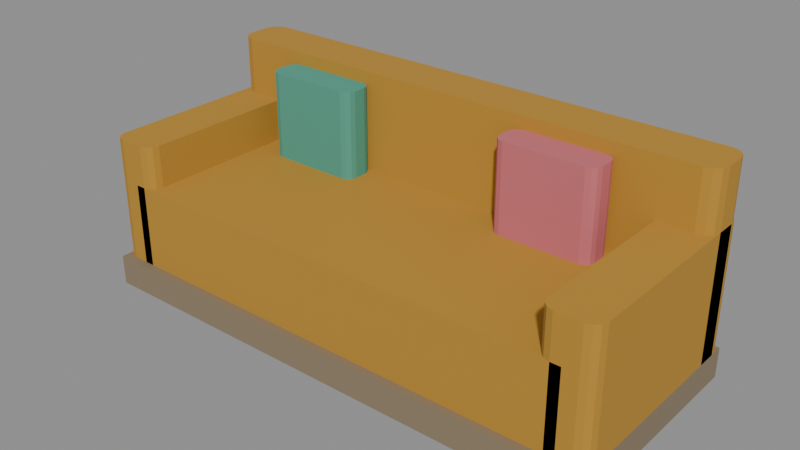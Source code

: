 # Source: city_sofa.blend  (saved by Blender 5.4.6; exported with 4.5.12 LTS)
import bpy
from mathutils import Matrix  # noqa: F401  (used for matrix-valued properties, if any)

bpy.ops.wm.read_factory_settings(use_empty=True)
scene = bpy.context.scene
scene.name = 'CitySofaAsset'

# ---- collections
col_stubby_citysofa = bpy.data.collections.new('STUBBY_CitySofa'); scene.collection.children.link(col_stubby_citysofa)

# ---- materials (node trees are filled in below, after node groups)
mat_city_timber = bpy.data.materials.new('City_Timber')
mat_city_timber.use_backface_culling = True
mat_city_timber.diffuse_color = (0.2542, 0.1946, 0.1221, 1.0)
mat_city_fabricochre = bpy.data.materials.new('City_FabricOchre')
mat_city_fabricochre.diffuse_color = (0.4793, 0.2502, 0.02843, 1.0)
mat_city_fabricteal = bpy.data.materials.new('City_FabricTeal')
mat_city_fabricteal.diffuse_color = (0.07819, 0.3372, 0.2462, 1.0)
mat_city_fabriccoral = bpy.data.materials.new('City_FabricCoral')
mat_city_fabriccoral.diffuse_color = (0.5841, 0.1529, 0.1746, 1.0)

# ---- material node trees
mat_city_timber.use_nodes = True; mat_city_timber.node_tree.nodes.clear()
_N = mat_city_timber.node_tree.nodes; _L = mat_city_timber.node_tree.links
n0 = _N.new('ShaderNodeBsdfPrincipled'); n0.name = 'Principled BSDF'; n0.location = (-200, 100)
n0.inputs[0].default_value = (0.2542, 0.1946, 0.1221, 1.0)
n0.inputs[2].default_value = 0.75
n0.inputs[10].default_value = 0.005
n1 = _N.new('ShaderNodeOutputMaterial'); n1.name = 'Material Output'; n1.location = (200, 100)
_L.new(n0.outputs[0], n1.inputs[0])
n1.is_active_output = True
mat_city_fabricochre.use_nodes = True; mat_city_fabricochre.node_tree.nodes.clear()
_N = mat_city_fabricochre.node_tree.nodes; _L = mat_city_fabricochre.node_tree.links
n0 = _N.new('ShaderNodeBsdfPrincipled'); n0.name = 'Principled BSDF'; n0.location = (-200, 100)
n0.inputs[0].default_value = (0.4793, 0.2502, 0.02843, 1.0)
n0.inputs[2].default_value = 0.95
n0.inputs[10].default_value = 0.005
n1 = _N.new('ShaderNodeOutputMaterial'); n1.name = 'Material Output'; n1.location = (200, 100)
_L.new(n0.outputs[0], n1.inputs[0])
n1.is_active_output = True
mat_city_fabricteal.use_nodes = True; mat_city_fabricteal.node_tree.nodes.clear()
_N = mat_city_fabricteal.node_tree.nodes; _L = mat_city_fabricteal.node_tree.links
n0 = _N.new('ShaderNodeBsdfPrincipled'); n0.name = 'Principled BSDF'; n0.location = (-200, 100)
n0.inputs[0].default_value = (0.07819, 0.3372, 0.2462, 1.0)
n0.inputs[2].default_value = 0.95
n0.inputs[10].default_value = 0.005
n1 = _N.new('ShaderNodeOutputMaterial'); n1.name = 'Material Output'; n1.location = (200, 100)
_L.new(n0.outputs[0], n1.inputs[0])
n1.is_active_output = True
mat_city_fabriccoral.use_nodes = True; mat_city_fabriccoral.node_tree.nodes.clear()
_N = mat_city_fabriccoral.node_tree.nodes; _L = mat_city_fabriccoral.node_tree.links
n0 = _N.new('ShaderNodeBsdfPrincipled'); n0.name = 'Principled BSDF'; n0.location = (-200, 100)
n0.inputs[0].default_value = (0.5841, 0.1529, 0.1746, 1.0)
n0.inputs[2].default_value = 0.95
n0.inputs[10].default_value = 0.005
n1 = _N.new('ShaderNodeOutputMaterial'); n1.name = 'Material Output'; n1.location = (200, 100)
_L.new(n0.outputs[0], n1.inputs[0])
n1.is_active_output = True

# ---- meshes
me_citysofa_plinth = bpy.data.meshes.new('CitySofa_Plinth')
me_citysofa_plinth.from_pydata([(-1.05, -0.45, 0.0), (-1.05, -0.45, 0.12), (-1.05, 0.45, 0.0), (-1.05, 0.45, 0.12), (1.05, -0.45, 0.0), (1.05, -0.45, 0.12), (1.05, 0.45, 0.0), (1.05, 0.45, 0.12)], [], [(0, 1, 3, 2), (2, 3, 7, 6), (6, 7, 5, 4), (4, 5, 1, 0), (2, 6, 4, 0), (7, 3, 1, 5)])
_uv = me_citysofa_plinth.uv_layers.new(name='UVMap')
_uv.uv.foreach_set('vector', [-0.45, 0.0, -0.45, 0.12, 0.45, 0.12, 0.45, 0.0, -1.05, 0.0, -1.05, 0.12, 1.05, 0.12, 1.05, 0.0, 0.45, 0.0, 0.45, 0.12, -0.45, 0.12, -0.45, 0.0, 1.05, 0.0, 1.05, 0.12, -1.05, 0.12, -1.05, 0.0, -1.05, 0.45, 1.05, 0.45, 1.05, -0.45, -1.05, -0.45, 1.05, 0.45, -1.05, 0.45, -1.05, -0.45, 1.05, -0.45])
me_citysofa_plinth.materials.append(mat_city_timber)
me_citysofa_plinth.update()
me_citysofa_seat = bpy.data.meshes.new('CitySofa_Seat')
me_citysofa_seat.from_pydata([(0.94, -0.42, 0.12), (0.97, -0.412, 0.12), (0.992, -0.39, 0.12), (1.0, -0.36, 0.12), (1.0, 0.24, 0.12), (0.992, 0.27, 0.12), (0.97, 0.292, 0.12), (0.94, 0.3, 0.12), (-0.94, 0.3, 0.12), (-0.97, 0.292, 0.12), (-0.992, 0.27, 0.12), (-1.0, 0.24, 0.12), (-1.0, -0.36, 0.12), (-0.992, -0.39, 0.12), (-0.97, -0.412, 0.12), (-0.94, -0.42, 0.12), (0.94, -0.42, 0.45), (0.97, -0.412, 0.45), (0.992, -0.39, 0.45), (1.0, -0.36, 0.45), (1.0, 0.24, 0.45), (0.992, 0.27, 0.45), (0.97, 0.292, 0.45), (0.94, 0.3, 0.45), (-0.94, 0.3, 0.45), (-0.97, 0.292, 0.45), (-0.992, 0.27, 0.45), (-1.0, 0.24, 0.45), (-1.0, -0.36, 0.45), (-0.992, -0.39, 0.45), (-0.97, -0.412, 0.45), (-0.94, -0.42, 0.45)], [], [(15, 14, 13, 12, 11, 10, 9, 8, 7, 6, 5, 4, 3, 2, 1, 0), (16, 17, 18, 19, 20, 21, 22, 23, 24, 25, 26, 27, 28, 29, 30, 31), (0, 1, 17, 16), (1, 2, 18, 17), (2, 3, 19, 18), (3, 4, 20, 19), (4, 5, 21, 20), (5, 6, 22, 21), (6, 7, 23, 22), (7, 8, 24, 23), (8, 9, 25, 24), (9, 10, 26, 25), (10, 11, 27, 26), (11, 12, 28, 27), (12, 13, 29, 28), (13, 14, 30, 29), (14, 15, 31, 30), (15, 0, 16, 31)])
_uv = me_citysofa_seat.uv_layers.new(name='UVMap')
_uv.uv.foreach_set('vector', [-0.94, -0.42, -0.97, -0.412, -0.992, -0.39, -1.0, -0.36, -1.0, 0.24, -0.992, 0.27, -0.97, 0.292, -0.94, 0.3, 0.94, 0.3, 0.97, 0.292, 0.992, 0.27, 1.0, 0.24, 1.0, -0.36, 0.992, -0.39, 0.97, -0.412, 0.94, -0.42, 0.94, -0.42, 0.97, -0.412, 0.992, -0.39, 1.0, -0.36, 1.0, 0.24, 0.992, 0.27, 0.97, 0.292, 0.94, 0.3, -0.94, 0.3, -0.97, 0.292, -0.992, 0.27, -1.0, 0.24, -1.0, -0.36, -0.992, -0.39, -0.97, -0.412, -0.94, -0.42, 0.94, 0.12, 0.97, 0.12, 0.97, 0.45, 0.94, 0.45, -0.412, 0.12, -0.39, 0.12, -0.39, 0.45, -0.412, 0.45, -0.39, 0.12, -0.36, 0.12, -0.36, 0.45, -0.39, 0.45, -0.36, 0.12, 0.24, 0.12, 0.24, 0.45, -0.36, 0.45, 0.24, 0.12, 0.27, 0.12, 0.27, 0.45, 0.24, 0.45, 0.27, 0.12, 0.292, 0.12, 0.292, 0.45, 0.27, 0.45, 0.97, 0.12, 0.94, 0.12, 0.94, 0.45, 0.97, 0.45, 0.94, 0.12, -0.94, 0.12, -0.94, 0.45, 0.94, 0.45, -0.94, 0.12, -0.97, 0.12, -0.97, 0.45, -0.94, 0.45, 0.292, 0.12, 0.27, 0.12, 0.27, 0.45, 0.292, 0.45, 0.27, 0.12, 0.24, 0.12, 0.24, 0.45, 0.27, 0.45, 0.24, 0.12, -0.36, 0.12, -0.36, 0.45, 0.24, 0.45, -0.36, 0.12, -0.39, 0.12, -0.39, 0.45, -0.36, 0.45, -0.39, 0.12, -0.412, 0.12, -0.412, 0.45, -0.39, 0.45, -0.97, 0.12, -0.94, 0.12, -0.94, 0.45, -0.97, 0.45, -0.94, 0.12, 0.94, 0.12, 0.94, 0.45, -0.94, 0.45])
me_citysofa_seat.materials.append(mat_city_fabricochre)
me_citysofa_seat.update()
me_citysofa_back = bpy.data.meshes.new('CitySofa_Back')
me_citysofa_back.from_pydata([(0.99, 0.25, 0.12), (1.02, 0.258, 0.12), (1.042, 0.28, 0.12), (1.05, 0.31, 0.12), (1.05, 0.39, 0.12), (1.042, 0.42, 0.12), (1.02, 0.442, 0.12), (0.99, 0.45, 0.12), (-0.99, 0.45, 0.12), (-1.02, 0.442, 0.12), (-1.042, 0.42, 0.12), (-1.05, 0.39, 0.12), (-1.05, 0.31, 0.12), (-1.042, 0.28, 0.12), (-1.02, 0.258, 0.12), (-0.99, 0.25, 0.12), (0.99, 0.25, 0.85), (1.02, 0.258, 0.85), (1.042, 0.28, 0.85), (1.05, 0.31, 0.85), (1.05, 0.39, 0.85), (1.042, 0.42, 0.85), (1.02, 0.442, 0.85), (0.99, 0.45, 0.85), (-0.99, 0.45, 0.85), (-1.02, 0.442, 0.85), (-1.042, 0.42, 0.85), (-1.05, 0.39, 0.85), (-1.05, 0.31, 0.85), (-1.042, 0.28, 0.85), (-1.02, 0.258, 0.85), (-0.99, 0.25, 0.85)], [], [(15, 14, 13, 12, 11, 10, 9, 8, 7, 6, 5, 4, 3, 2, 1, 0), (16, 17, 18, 19, 20, 21, 22, 23, 24, 25, 26, 27, 28, 29, 30, 31), (0, 1, 17, 16), (1, 2, 18, 17), (2, 3, 19, 18), (3, 4, 20, 19), (4, 5, 21, 20), (5, 6, 22, 21), (6, 7, 23, 22), (7, 8, 24, 23), (8, 9, 25, 24), (9, 10, 26, 25), (10, 11, 27, 26), (11, 12, 28, 27), (12, 13, 29, 28), (13, 14, 30, 29), (14, 15, 31, 30), (15, 0, 16, 31)])
_uv = me_citysofa_back.uv_layers.new(name='UVMap')
_uv.uv.foreach_set('vector', [-0.99, 0.25, -1.02, 0.258, -1.042, 0.28, -1.05, 0.31, -1.05, 0.39, -1.042, 0.42, -1.02, 0.442, -0.99, 0.45, 0.99, 0.45, 1.02, 0.442, 1.042, 0.42, 1.05, 0.39, 1.05, 0.31, 1.042, 0.28, 1.02, 0.258, 0.99, 0.25, 0.99, 0.25, 1.02, 0.258, 1.042, 0.28, 1.05, 0.31, 1.05, 0.39, 1.042, 0.42, 1.02, 0.442, 0.99, 0.45, -0.99, 0.45, -1.02, 0.442, -1.042, 0.42, -1.05, 0.39, -1.05, 0.31, -1.042, 0.28, -1.02, 0.258, -0.99, 0.25, 0.99, 0.12, 1.02, 0.12, 1.02, 0.85, 0.99, 0.85, 1.02, 0.12, 1.042, 0.12, 1.042, 0.85, 1.02, 0.85, 0.28, 0.12, 0.31, 0.12, 0.31, 0.85, 0.28, 0.85, 0.31, 0.12, 0.39, 0.12, 0.39, 0.85, 0.31, 0.85, 0.39, 0.12, 0.42, 0.12, 0.42, 0.85, 0.39, 0.85, 1.042, 0.12, 1.02, 0.12, 1.02, 0.85, 1.042, 0.85, 1.02, 0.12, 0.99, 0.12, 0.99, 0.85, 1.02, 0.85, 0.99, 0.12, -0.99, 0.12, -0.99, 0.85, 0.99, 0.85, -0.99, 0.12, -1.02, 0.12, -1.02, 0.85, -0.99, 0.85, -1.02, 0.12, -1.042, 0.12, -1.042, 0.85, -1.02, 0.85, 0.42, 0.12, 0.39, 0.12, 0.39, 0.85, 0.42, 0.85, 0.39, 0.12, 0.31, 0.12, 0.31, 0.85, 0.39, 0.85, 0.31, 0.12, 0.28, 0.12, 0.28, 0.85, 0.31, 0.85, -1.042, 0.12, -1.02, 0.12, -1.02, 0.85, -1.042, 0.85, -1.02, 0.12, -0.99, 0.12, -0.99, 0.85, -1.02, 0.85, -0.99, 0.12, 0.99, 0.12, 0.99, 0.85, -0.99, 0.85])
me_citysofa_back.materials.append(mat_city_fabricochre)
me_citysofa_back.update()
me_citysofa_arm_1_05 = bpy.data.meshes.new('CitySofa_Arm-1.05')
me_citysofa_arm_1_05.from_pydata([(-0.9, -0.42, 0.12), (-0.875, -0.4133, 0.12), (-0.8567, -0.395, 0.12), (-0.85, -0.37, 0.12), (-0.85, 0.4, 0.12), (-0.8567, 0.425, 0.12), (-0.875, 0.4433, 0.12), (-0.9, 0.45, 0.12), (-1.0, 0.45, 0.12), (-1.025, 0.4433, 0.12), (-1.043, 0.425, 0.12), (-1.05, 0.4, 0.12), (-1.05, -0.37, 0.12), (-1.043, -0.395, 0.12), (-1.025, -0.4133, 0.12), (-1.0, -0.42, 0.12), (-0.9, -0.42, 0.62), (-0.875, -0.4133, 0.62), (-0.8567, -0.395, 0.62), (-0.85, -0.37, 0.62), (-0.85, 0.4, 0.62), (-0.8567, 0.425, 0.62), (-0.875, 0.4433, 0.62), (-0.9, 0.45, 0.62), (-1.0, 0.45, 0.62), (-1.025, 0.4433, 0.62), (-1.043, 0.425, 0.62), (-1.05, 0.4, 0.62), (-1.05, -0.37, 0.62), (-1.043, -0.395, 0.62), (-1.025, -0.4133, 0.62), (-1.0, -0.42, 0.62)], [], [(15, 14, 13, 12, 11, 10, 9, 8, 7, 6, 5, 4, 3, 2, 1, 0), (16, 17, 18, 19, 20, 21, 22, 23, 24, 25, 26, 27, 28, 29, 30, 31), (0, 1, 17, 16), (1, 2, 18, 17), (2, 3, 19, 18), (3, 4, 20, 19), (4, 5, 21, 20), (5, 6, 22, 21), (6, 7, 23, 22), (7, 8, 24, 23), (8, 9, 25, 24), (9, 10, 26, 25), (10, 11, 27, 26), (11, 12, 28, 27), (12, 13, 29, 28), (13, 14, 30, 29), (14, 15, 31, 30), (15, 0, 16, 31)])
_uv = me_citysofa_arm_1_05.uv_layers.new(name='UVMap')
_uv.uv.foreach_set('vector', [-1.0, -0.42, -1.025, -0.4133, -1.043, -0.395, -1.05, -0.37, -1.05, 0.4, -1.043, 0.425, -1.025, 0.4433, -1.0, 0.45, -0.9, 0.45, -0.875, 0.4433, -0.8567, 0.425, -0.85, 0.4, -0.85, -0.37, -0.8567, -0.395, -0.875, -0.4133, -0.9, -0.42, -0.9, -0.42, -0.875, -0.4133, -0.8567, -0.395, -0.85, -0.37, -0.85, 0.4, -0.8567, 0.425, -0.875, 0.4433, -0.9, 0.45, -1.0, 0.45, -1.025, 0.4433, -1.043, 0.425, -1.05, 0.4, -1.05, -0.37, -1.043, -0.395, -1.025, -0.4133, -1.0, -0.42, -0.9, 0.12, -0.875, 0.12, -0.875, 0.62, -0.9, 0.62, -0.4133, 0.12, -0.395, 0.12, -0.395, 0.62, -0.4133, 0.62, -0.395, 0.12, -0.37, 0.12, -0.37, 0.62, -0.395, 0.62, -0.37, 0.12, 0.4, 0.12, 0.4, 0.62, -0.37, 0.62, 0.4, 0.12, 0.425, 0.12, 0.425, 0.62, 0.4, 0.62, 0.425, 0.12, 0.4433, 0.12, 0.4433, 0.62, 0.425, 0.62, -0.875, 0.12, -0.9, 0.12, -0.9, 0.62, -0.875, 0.62, -0.9, 0.12, -1.0, 0.12, -1.0, 0.62, -0.9, 0.62, -1.0, 0.12, -1.025, 0.12, -1.025, 0.62, -1.0, 0.62, 0.4433, 0.12, 0.425, 0.12, 0.425, 0.62, 0.4433, 0.62, 0.425, 0.12, 0.4, 0.12, 0.4, 0.62, 0.425, 0.62, 0.4, 0.12, -0.37, 0.12, -0.37, 0.62, 0.4, 0.62, -0.37, 0.12, -0.395, 0.12, -0.395, 0.62, -0.37, 0.62, -0.395, 0.12, -0.4133, 0.12, -0.4133, 0.62, -0.395, 0.62, -1.025, 0.12, -1.0, 0.12, -1.0, 0.62, -1.025, 0.62, -1.0, 0.12, -0.9, 0.12, -0.9, 0.62, -1.0, 0.62])
me_citysofa_arm_1_05.materials.append(mat_city_fabricochre)
me_citysofa_arm_1_05.update()
me_citysofa_arm0_85 = bpy.data.meshes.new('CitySofa_Arm0.85')
me_citysofa_arm0_85.from_pydata([(1.0, -0.42, 0.12), (1.025, -0.4133, 0.12), (1.043, -0.395, 0.12), (1.05, -0.37, 0.12), (1.05, 0.4, 0.12), (1.043, 0.425, 0.12), (1.025, 0.4433, 0.12), (1.0, 0.45, 0.12), (0.9, 0.45, 0.12), (0.875, 0.4433, 0.12), (0.8567, 0.425, 0.12), (0.85, 0.4, 0.12), (0.85, -0.37, 0.12), (0.8567, -0.395, 0.12), (0.875, -0.4133, 0.12), (0.9, -0.42, 0.12), (1.0, -0.42, 0.62), (1.025, -0.4133, 0.62), (1.043, -0.395, 0.62), (1.05, -0.37, 0.62), (1.05, 0.4, 0.62), (1.043, 0.425, 0.62), (1.025, 0.4433, 0.62), (1.0, 0.45, 0.62), (0.9, 0.45, 0.62), (0.875, 0.4433, 0.62), (0.8567, 0.425, 0.62), (0.85, 0.4, 0.62), (0.85, -0.37, 0.62), (0.8567, -0.395, 0.62), (0.875, -0.4133, 0.62), (0.9, -0.42, 0.62)], [], [(15, 14, 13, 12, 11, 10, 9, 8, 7, 6, 5, 4, 3, 2, 1, 0), (16, 17, 18, 19, 20, 21, 22, 23, 24, 25, 26, 27, 28, 29, 30, 31), (0, 1, 17, 16), (1, 2, 18, 17), (2, 3, 19, 18), (3, 4, 20, 19), (4, 5, 21, 20), (5, 6, 22, 21), (6, 7, 23, 22), (7, 8, 24, 23), (8, 9, 25, 24), (9, 10, 26, 25), (10, 11, 27, 26), (11, 12, 28, 27), (12, 13, 29, 28), (13, 14, 30, 29), (14, 15, 31, 30), (15, 0, 16, 31)])
_uv = me_citysofa_arm0_85.uv_layers.new(name='UVMap')
_uv.uv.foreach_set('vector', [0.9, -0.42, 0.875, -0.4133, 0.8567, -0.395, 0.85, -0.37, 0.85, 0.4, 0.8567, 0.425, 0.875, 0.4433, 0.9, 0.45, 1.0, 0.45, 1.025, 0.4433, 1.043, 0.425, 1.05, 0.4, 1.05, -0.37, 1.043, -0.395, 1.025, -0.4133, 1.0, -0.42, 1.0, -0.42, 1.025, -0.4133, 1.043, -0.395, 1.05, -0.37, 1.05, 0.4, 1.043, 0.425, 1.025, 0.4433, 1.0, 0.45, 0.9, 0.45, 0.875, 0.4433, 0.8567, 0.425, 0.85, 0.4, 0.85, -0.37, 0.8567, -0.395, 0.875, -0.4133, 0.9, -0.42, 1.0, 0.12, 1.025, 0.12, 1.025, 0.62, 1.0, 0.62, -0.4133, 0.12, -0.395, 0.12, -0.395, 0.62, -0.4133, 0.62, -0.395, 0.12, -0.37, 0.12, -0.37, 0.62, -0.395, 0.62, -0.37, 0.12, 0.4, 0.12, 0.4, 0.62, -0.37, 0.62, 0.4, 0.12, 0.425, 0.12, 0.425, 0.62, 0.4, 0.62, 0.425, 0.12, 0.4433, 0.12, 0.4433, 0.62, 0.425, 0.62, 1.025, 0.12, 1.0, 0.12, 1.0, 0.62, 1.025, 0.62, 1.0, 0.12, 0.9, 0.12, 0.9, 0.62, 1.0, 0.62, 0.9, 0.12, 0.875, 0.12, 0.875, 0.62, 0.9, 0.62, 0.4433, 0.12, 0.425, 0.12, 0.425, 0.62, 0.4433, 0.62, 0.425, 0.12, 0.4, 0.12, 0.4, 0.62, 0.425, 0.62, 0.4, 0.12, -0.37, 0.12, -0.37, 0.62, 0.4, 0.62, -0.37, 0.12, -0.395, 0.12, -0.395, 0.62, -0.37, 0.62, -0.395, 0.12, -0.4133, 0.12, -0.4133, 0.62, -0.395, 0.62, 0.875, 0.12, 0.9, 0.12, 0.9, 0.62, 0.875, 0.62, 0.9, 0.12, 1.0, 0.12, 1.0, 0.62, 0.9, 0.62])
me_citysofa_arm0_85.materials.append(mat_city_fabricochre)
me_citysofa_arm0_85.update()
me_citysofa_cushion0 = bpy.data.meshes.new('CitySofa_Cushion0')
me_citysofa_cushion0.from_pydata([(-0.39, 0.12, 0.45), (-0.37, 0.1254, 0.45), (-0.3554, 0.14, 0.45), (-0.35, 0.16, 0.45), (-0.35, 0.21, 0.45), (-0.3554, 0.23, 0.45), (-0.37, 0.2446, 0.45), (-0.39, 0.25, 0.45), (-0.71, 0.25, 0.45), (-0.73, 0.2446, 0.45), (-0.7446, 0.23, 0.45), (-0.75, 0.21, 0.45), (-0.75, 0.16, 0.45), (-0.7446, 0.14, 0.45), (-0.73, 0.1254, 0.45), (-0.71, 0.12, 0.45), (-0.39, 0.12, 0.8), (-0.37, 0.1254, 0.8), (-0.3554, 0.14, 0.8), (-0.35, 0.16, 0.8), (-0.35, 0.21, 0.8), (-0.3554, 0.23, 0.8), (-0.37, 0.2446, 0.8), (-0.39, 0.25, 0.8), (-0.71, 0.25, 0.8), (-0.73, 0.2446, 0.8), (-0.7446, 0.23, 0.8), (-0.75, 0.21, 0.8), (-0.75, 0.16, 0.8), (-0.7446, 0.14, 0.8), (-0.73, 0.1254, 0.8), (-0.71, 0.12, 0.8)], [], [(15, 14, 13, 12, 11, 10, 9, 8, 7, 6, 5, 4, 3, 2, 1, 0), (16, 17, 18, 19, 20, 21, 22, 23, 24, 25, 26, 27, 28, 29, 30, 31), (0, 1, 17, 16), (1, 2, 18, 17), (2, 3, 19, 18), (3, 4, 20, 19), (4, 5, 21, 20), (5, 6, 22, 21), (6, 7, 23, 22), (7, 8, 24, 23), (8, 9, 25, 24), (9, 10, 26, 25), (10, 11, 27, 26), (11, 12, 28, 27), (12, 13, 29, 28), (13, 14, 30, 29), (14, 15, 31, 30), (15, 0, 16, 31)])
_uv = me_citysofa_cushion0.uv_layers.new(name='UVMap')
_uv.uv.foreach_set('vector', [-0.71, 0.12, -0.73, 0.1254, -0.7446, 0.14, -0.75, 0.16, -0.75, 0.21, -0.7446, 0.23, -0.73, 0.2446, -0.71, 0.25, -0.39, 0.25, -0.37, 0.2446, -0.3554, 0.23, -0.35, 0.21, -0.35, 0.16, -0.3554, 0.14, -0.37, 0.1254, -0.39, 0.12, -0.39, 0.12, -0.37, 0.1254, -0.3554, 0.14, -0.35, 0.16, -0.35, 0.21, -0.3554, 0.23, -0.37, 0.2446, -0.39, 0.25, -0.71, 0.25, -0.73, 0.2446, -0.7446, 0.23, -0.75, 0.21, -0.75, 0.16, -0.7446, 0.14, -0.73, 0.1254, -0.71, 0.12, -0.39, 0.45, -0.37, 0.45, -0.37, 0.8, -0.39, 0.8, 0.1254, 0.45, 0.14, 0.45, 0.14, 0.8, 0.1254, 0.8, 0.14, 0.45, 0.16, 0.45, 0.16, 0.8, 0.14, 0.8, 0.16, 0.45, 0.21, 0.45, 0.21, 0.8, 0.16, 0.8, 0.21, 0.45, 0.23, 0.45, 0.23, 0.8, 0.21, 0.8, 0.23, 0.45, 0.2446, 0.45, 0.2446, 0.8, 0.23, 0.8, -0.37, 0.45, -0.39, 0.45, -0.39, 0.8, -0.37, 0.8, -0.39, 0.45, -0.71, 0.45, -0.71, 0.8, -0.39, 0.8, -0.71, 0.45, -0.73, 0.45, -0.73, 0.8, -0.71, 0.8, 0.2446, 0.45, 0.23, 0.45, 0.23, 0.8, 0.2446, 0.8, 0.23, 0.45, 0.21, 0.45, 0.21, 0.8, 0.23, 0.8, 0.21, 0.45, 0.16, 0.45, 0.16, 0.8, 0.21, 0.8, 0.16, 0.45, 0.14, 0.45, 0.14, 0.8, 0.16, 0.8, 0.14, 0.45, 0.1254, 0.45, 0.1254, 0.8, 0.14, 0.8, -0.73, 0.45, -0.71, 0.45, -0.71, 0.8, -0.73, 0.8, -0.71, 0.45, -0.39, 0.45, -0.39, 0.8, -0.71, 0.8])
me_citysofa_cushion0.materials.append(mat_city_fabricteal)
me_citysofa_cushion0.update()
me_citysofa_cushion1 = bpy.data.meshes.new('CitySofa_Cushion1')
me_citysofa_cushion1.from_pydata([(0.66, 0.12, 0.45), (0.68, 0.1254, 0.45), (0.6946, 0.14, 0.45), (0.7, 0.16, 0.45), (0.7, 0.21, 0.45), (0.6946, 0.23, 0.45), (0.68, 0.2446, 0.45), (0.66, 0.25, 0.45), (0.34, 0.25, 0.45), (0.32, 0.2446, 0.45), (0.3054, 0.23, 0.45), (0.3, 0.21, 0.45), (0.3, 0.16, 0.45), (0.3054, 0.14, 0.45), (0.32, 0.1254, 0.45), (0.34, 0.12, 0.45), (0.66, 0.12, 0.8), (0.68, 0.1254, 0.8), (0.6946, 0.14, 0.8), (0.7, 0.16, 0.8), (0.7, 0.21, 0.8), (0.6946, 0.23, 0.8), (0.68, 0.2446, 0.8), (0.66, 0.25, 0.8), (0.34, 0.25, 0.8), (0.32, 0.2446, 0.8), (0.3054, 0.23, 0.8), (0.3, 0.21, 0.8), (0.3, 0.16, 0.8), (0.3054, 0.14, 0.8), (0.32, 0.1254, 0.8), (0.34, 0.12, 0.8)], [], [(15, 14, 13, 12, 11, 10, 9, 8, 7, 6, 5, 4, 3, 2, 1, 0), (16, 17, 18, 19, 20, 21, 22, 23, 24, 25, 26, 27, 28, 29, 30, 31), (0, 1, 17, 16), (1, 2, 18, 17), (2, 3, 19, 18), (3, 4, 20, 19), (4, 5, 21, 20), (5, 6, 22, 21), (6, 7, 23, 22), (7, 8, 24, 23), (8, 9, 25, 24), (9, 10, 26, 25), (10, 11, 27, 26), (11, 12, 28, 27), (12, 13, 29, 28), (13, 14, 30, 29), (14, 15, 31, 30), (15, 0, 16, 31)])
_uv = me_citysofa_cushion1.uv_layers.new(name='UVMap')
_uv.uv.foreach_set('vector', [0.34, 0.12, 0.32, 0.1254, 0.3054, 0.14, 0.3, 0.16, 0.3, 0.21, 0.3054, 0.23, 0.32, 0.2446, 0.34, 0.25, 0.66, 0.25, 0.68, 0.2446, 0.6946, 0.23, 0.7, 0.21, 0.7, 0.16, 0.6946, 0.14, 0.68, 0.1254, 0.66, 0.12, 0.66, 0.12, 0.68, 0.1254, 0.6946, 0.14, 0.7, 0.16, 0.7, 0.21, 0.6946, 0.23, 0.68, 0.2446, 0.66, 0.25, 0.34, 0.25, 0.32, 0.2446, 0.3054, 0.23, 0.3, 0.21, 0.3, 0.16, 0.3054, 0.14, 0.32, 0.1254, 0.34, 0.12, 0.66, 0.45, 0.68, 0.45, 0.68, 0.8, 0.66, 0.8, 0.1254, 0.45, 0.14, 0.45, 0.14, 0.8, 0.1254, 0.8, 0.14, 0.45, 0.16, 0.45, 0.16, 0.8, 0.14, 0.8, 0.16, 0.45, 0.21, 0.45, 0.21, 0.8, 0.16, 0.8, 0.21, 0.45, 0.23, 0.45, 0.23, 0.8, 0.21, 0.8, 0.23, 0.45, 0.2446, 0.45, 0.2446, 0.8, 0.23, 0.8, 0.68, 0.45, 0.66, 0.45, 0.66, 0.8, 0.68, 0.8, 0.66, 0.45, 0.34, 0.45, 0.34, 0.8, 0.66, 0.8, 0.34, 0.45, 0.32, 0.45, 0.32, 0.8, 0.34, 0.8, 0.2446, 0.45, 0.23, 0.45, 0.23, 0.8, 0.2446, 0.8, 0.23, 0.45, 0.21, 0.45, 0.21, 0.8, 0.23, 0.8, 0.21, 0.45, 0.16, 0.45, 0.16, 0.8, 0.21, 0.8, 0.16, 0.45, 0.14, 0.45, 0.14, 0.8, 0.16, 0.8, 0.14, 0.45, 0.1254, 0.45, 0.1254, 0.8, 0.14, 0.8, 0.32, 0.45, 0.34, 0.45, 0.34, 0.8, 0.32, 0.8, 0.34, 0.45, 0.66, 0.45, 0.66, 0.8, 0.34, 0.8])
me_citysofa_cushion1.materials.append(mat_city_fabriccoral)
me_citysofa_cushion1.update()

# ---- objects
ob_citysofa_root = bpy.data.objects.new('CitySofa_Root', None)
ob_citysofa_plinth = bpy.data.objects.new('CitySofa_Plinth', me_citysofa_plinth)
ob_citysofa_seat = bpy.data.objects.new('CitySofa_Seat', me_citysofa_seat)
ob_citysofa_back = bpy.data.objects.new('CitySofa_Back', me_citysofa_back)
ob_citysofa_arm_1_05 = bpy.data.objects.new('CitySofa_Arm-1.05', me_citysofa_arm_1_05)
ob_citysofa_arm0_85 = bpy.data.objects.new('CitySofa_Arm0.85', me_citysofa_arm0_85)
ob_citysofa_cushion0 = bpy.data.objects.new('CitySofa_Cushion0', me_citysofa_cushion0)
ob_citysofa_cushion1 = bpy.data.objects.new('CitySofa_Cushion1', me_citysofa_cushion1)
ob_seat_0 = bpy.data.objects.new('Seat_0', None)
ob_seat_1 = bpy.data.objects.new('Seat_1', None)
ob_city_sofa_lod0 = bpy.data.objects.new('city_sofa_LOD0', None)

# ---- transforms, parenting, visibility, modifiers, constraints
ob_citysofa_root.location = (0.0, 0.0, 0.0)
ob_citysofa_plinth.parent = ob_city_sofa_lod0
ob_citysofa_plinth.location = (0.0, 0.0, 0.0)
ob_citysofa_seat.parent = ob_city_sofa_lod0
ob_citysofa_seat.location = (0.0, 0.0, 0.0)
ob_citysofa_back.parent = ob_city_sofa_lod0
ob_citysofa_back.location = (0.0, 0.0, 0.0)
ob_citysofa_arm_1_05.parent = ob_city_sofa_lod0
ob_citysofa_arm_1_05.location = (0.0, 0.0, 0.0)
ob_citysofa_arm0_85.parent = ob_city_sofa_lod0
ob_citysofa_arm0_85.location = (0.0, 0.0, 0.0)
ob_citysofa_cushion0.parent = ob_city_sofa_lod0
ob_citysofa_cushion0.location = (0.0, 0.0, 0.0)
ob_citysofa_cushion1.parent = ob_city_sofa_lod0
ob_citysofa_cushion1.location = (0.0, 0.0, 0.0)
ob_seat_0.parent = ob_citysofa_root
ob_seat_0.location = (-0.5, -0.1, 0.45)
ob_seat_0.empty_display_type = 'ARROWS'
ob_seat_0.empty_display_size = 0.3
ob_seat_1.parent = ob_citysofa_root
ob_seat_1.location = (0.5, -0.1, 0.45)
ob_seat_1.empty_display_type = 'ARROWS'
ob_seat_1.empty_display_size = 0.3
ob_city_sofa_lod0.parent = ob_citysofa_root
ob_city_sofa_lod0.location = (0.0, 0.0, 0.0)

# ---- collection membership
col_stubby_citysofa.objects.link(ob_citysofa_root)
col_stubby_citysofa.objects.link(ob_citysofa_plinth)
col_stubby_citysofa.objects.link(ob_citysofa_seat)
col_stubby_citysofa.objects.link(ob_citysofa_back)
col_stubby_citysofa.objects.link(ob_citysofa_arm_1_05)
col_stubby_citysofa.objects.link(ob_citysofa_arm0_85)
col_stubby_citysofa.objects.link(ob_citysofa_cushion0)
col_stubby_citysofa.objects.link(ob_citysofa_cushion1)
col_stubby_citysofa.objects.link(ob_seat_0)
col_stubby_citysofa.objects.link(ob_seat_1)
col_stubby_citysofa.objects.link(ob_city_sofa_lod0)

# ---- scene / render settings (as saved in the file)
scene.frame_start = 1; scene.frame_end = 250; scene.frame_set(1)
scene.render.engine = 'BLENDER_EEVEE_NEXT'
scene.render.image_settings.exr_codec = 'NONE'
scene.render.use_bake_clear = False
scene.render.bake_margin = 0
scene.render.bake_bias = 0.0
scene.render.bake_samples = 0
scene.render.simplify_subdivision_render = 0
scene.render.simplify_child_particles_render = 0.0
scene.render.compositor_device = 'GPU'
scene.eevee.use_volume_custom_range = False
scene.eevee.gtao_distance = 0.0
scene.eevee.use_fast_gi = False
scene.eevee.fast_gi_thickness_near = 0.1
scene.eevee.fast_gi_thickness_far = 0.0
scene.eevee.ray_tracing_options.screen_trace_thickness = 0.1
bpy.context.view_layer.update()

# ---- added for rendering (the .blend has no active camera and no usable light): camera, sun + grey world if the file has none
cam_auto = bpy.data.cameras.new('AutoCamera')
cam_auto.lens = 50.0
cam_auto.sensor_width = 36.0
cam_auto.clip_end = 1000.0
ob_auto_camera = bpy.data.objects.new('AutoCamera', cam_auto)
scene.collection.objects.link(ob_auto_camera)
ob_auto_camera.location = (2.25544, -2.70653, 2.22935)
ob_auto_camera.rotation_euler = (1.09748, -7.21219e-08, 0.694738)
scene.camera = ob_auto_camera
light_auto_sun = bpy.data.lights.new('AutoSun', 'SUN')
light_auto_sun.energy = 3.0
light_auto_sun.angle = 0.0523599
ob_auto_sun = bpy.data.objects.new('AutoSun', light_auto_sun)
scene.collection.objects.link(ob_auto_sun)
ob_auto_sun.rotation_euler = (0.872665, 0.174533, 0.523599)
if scene.world is None:
    world_auto = bpy.data.worlds.new('AutoWorld')
    world_auto.color = (0.3, 0.3, 0.3)
    scene.world = world_auto
bpy.context.view_layer.update()
